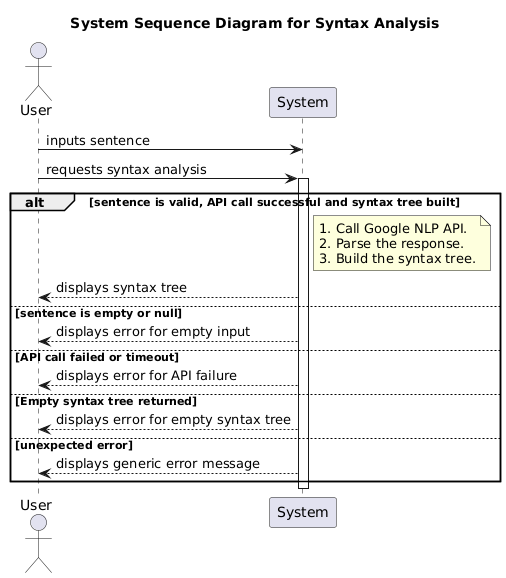

The diagram above was rendered by PlantUML. Its source (embedded in the PNG):
@startuml
title System Sequence Diagram for Syntax Analysis
actor User
participant System

User -> System: inputs sentence
User -> System: requests syntax analysis
activate System

alt sentence is valid, API call successful and syntax tree built
    note right of System
        1. Call Google NLP API.
        2. Parse the response.
        3. Build the syntax tree.
    end note
    System --> User : displays syntax tree

else sentence is empty or null
    System --> User : displays error for empty input

else API call failed or timeout
    System --> User : displays error for API failure

else Empty syntax tree returned
    System --> User : displays error for empty syntax tree

else unexpected error
    System --> User : displays generic error message
end

deactivate System
@enduml